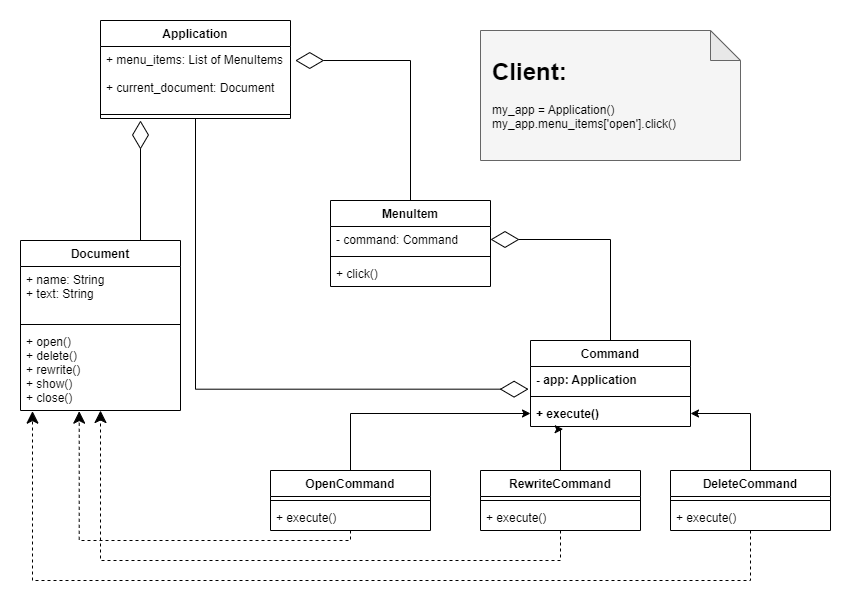

The diagram above was exported from draw.io. Its source (the exported page's mxGraphModel, read from the mxfile embedded in the PNG):
<mxGraphModel dx="1206" dy="817" grid="1" gridSize="10" guides="1" tooltips="1" connect="1" arrows="1" fold="1" page="1" pageScale="1" pageWidth="850" pageHeight="1100" math="0" shadow="0">
  <root>
    <mxCell id="0" />
    <mxCell id="1" parent="0" />
    <mxCell id="CO_NGIFfL66a_29jtt7U-33" style="edgeStyle=orthogonalEdgeStyle;rounded=0;orthogonalLoop=1;jettySize=auto;html=1;entryX=-0.012;entryY=0.872;entryDx=0;entryDy=0;entryPerimeter=0;strokeWidth=1;endArrow=diamondThin;endFill=0;endSize=26;" parent="1" source="CO_NGIFfL66a_29jtt7U-1" target="CO_NGIFfL66a_29jtt7U-10" edge="1">
      <mxGeometry relative="1" as="geometry" />
    </mxCell>
    <mxCell id="CO_NGIFfL66a_29jtt7U-1" value="Application" style="swimlane;fontStyle=1;align=center;verticalAlign=top;childLayout=stackLayout;horizontal=1;startSize=26;horizontalStack=0;resizeParent=1;resizeParentMax=0;resizeLast=0;collapsible=1;marginBottom=0;" parent="1" vertex="1">
      <mxGeometry x="100" y="70" width="190" height="98" as="geometry" />
    </mxCell>
    <mxCell id="CO_NGIFfL66a_29jtt7U-2" value="+ menu_items: List of MenuItems&#10;&#10;+ current_document: Document" style="text;strokeColor=none;fillColor=none;align=left;verticalAlign=top;spacingLeft=4;spacingRight=4;overflow=hidden;rotatable=0;points=[[0,0.5],[1,0.5]];portConstraint=eastwest;" parent="CO_NGIFfL66a_29jtt7U-1" vertex="1">
      <mxGeometry y="26" width="190" height="64" as="geometry" />
    </mxCell>
    <mxCell id="CO_NGIFfL66a_29jtt7U-3" value="" style="line;strokeWidth=1;fillColor=none;align=left;verticalAlign=middle;spacingTop=-1;spacingLeft=3;spacingRight=3;rotatable=0;labelPosition=right;points=[];portConstraint=eastwest;strokeColor=inherit;" parent="CO_NGIFfL66a_29jtt7U-1" vertex="1">
      <mxGeometry y="90" width="190" height="8" as="geometry" />
    </mxCell>
    <mxCell id="CO_NGIFfL66a_29jtt7U-27" style="edgeStyle=orthogonalEdgeStyle;rounded=0;orthogonalLoop=1;jettySize=auto;html=1;entryX=1.025;entryY=0.219;entryDx=0;entryDy=0;entryPerimeter=0;strokeWidth=1;endArrow=diamondThin;endFill=0;endSize=26;" parent="1" source="CO_NGIFfL66a_29jtt7U-5" target="CO_NGIFfL66a_29jtt7U-2" edge="1">
      <mxGeometry relative="1" as="geometry" />
    </mxCell>
    <mxCell id="CO_NGIFfL66a_29jtt7U-5" value="MenuItem" style="swimlane;fontStyle=1;align=center;verticalAlign=top;childLayout=stackLayout;horizontal=1;startSize=26;horizontalStack=0;resizeParent=1;resizeParentMax=0;resizeLast=0;collapsible=1;marginBottom=0;" parent="1" vertex="1">
      <mxGeometry x="330" y="250" width="160" height="86" as="geometry" />
    </mxCell>
    <mxCell id="CO_NGIFfL66a_29jtt7U-6" value="- command: Command" style="text;strokeColor=none;fillColor=none;align=left;verticalAlign=top;spacingLeft=4;spacingRight=4;overflow=hidden;rotatable=0;points=[[0,0.5],[1,0.5]];portConstraint=eastwest;" parent="CO_NGIFfL66a_29jtt7U-5" vertex="1">
      <mxGeometry y="26" width="160" height="26" as="geometry" />
    </mxCell>
    <mxCell id="CO_NGIFfL66a_29jtt7U-7" value="" style="line;strokeWidth=1;fillColor=none;align=left;verticalAlign=middle;spacingTop=-1;spacingLeft=3;spacingRight=3;rotatable=0;labelPosition=right;points=[];portConstraint=eastwest;strokeColor=inherit;" parent="CO_NGIFfL66a_29jtt7U-5" vertex="1">
      <mxGeometry y="52" width="160" height="8" as="geometry" />
    </mxCell>
    <mxCell id="CO_NGIFfL66a_29jtt7U-8" value="+ click()" style="text;strokeColor=none;fillColor=none;align=left;verticalAlign=top;spacingLeft=4;spacingRight=4;overflow=hidden;rotatable=0;points=[[0,0.5],[1,0.5]];portConstraint=eastwest;" parent="CO_NGIFfL66a_29jtt7U-5" vertex="1">
      <mxGeometry y="60" width="160" height="26" as="geometry" />
    </mxCell>
    <mxCell id="CO_NGIFfL66a_29jtt7U-26" style="edgeStyle=orthogonalEdgeStyle;rounded=0;orthogonalLoop=1;jettySize=auto;html=1;entryX=1;entryY=0.5;entryDx=0;entryDy=0;endArrow=diamondThin;endFill=0;strokeWidth=1;endSize=26;" parent="1" source="CO_NGIFfL66a_29jtt7U-9" target="CO_NGIFfL66a_29jtt7U-6" edge="1">
      <mxGeometry relative="1" as="geometry" />
    </mxCell>
    <mxCell id="CO_NGIFfL66a_29jtt7U-9" value="Command" style="swimlane;fontStyle=1;align=center;verticalAlign=top;childLayout=stackLayout;horizontal=1;startSize=26;horizontalStack=0;resizeParent=1;resizeParentMax=0;resizeLast=0;collapsible=1;marginBottom=0;" parent="1" vertex="1">
      <mxGeometry x="530" y="390" width="160" height="86" as="geometry" />
    </mxCell>
    <mxCell id="CO_NGIFfL66a_29jtt7U-10" value="- app: Application" style="text;strokeColor=none;fillColor=none;align=left;verticalAlign=top;spacingLeft=4;spacingRight=4;overflow=hidden;rotatable=0;points=[[0,0.5],[1,0.5]];portConstraint=eastwest;fontStyle=1" parent="CO_NGIFfL66a_29jtt7U-9" vertex="1">
      <mxGeometry y="26" width="160" height="26" as="geometry" />
    </mxCell>
    <mxCell id="CO_NGIFfL66a_29jtt7U-11" value="" style="line;strokeWidth=1;fillColor=none;align=left;verticalAlign=middle;spacingTop=-1;spacingLeft=3;spacingRight=3;rotatable=0;labelPosition=right;points=[];portConstraint=eastwest;strokeColor=inherit;" parent="CO_NGIFfL66a_29jtt7U-9" vertex="1">
      <mxGeometry y="52" width="160" height="8" as="geometry" />
    </mxCell>
    <mxCell id="CO_NGIFfL66a_29jtt7U-12" value="+ execute()" style="text;strokeColor=none;fillColor=none;align=left;verticalAlign=top;spacingLeft=4;spacingRight=4;overflow=hidden;rotatable=0;points=[[0,0.5],[1,0.5]];portConstraint=eastwest;fontStyle=1" parent="CO_NGIFfL66a_29jtt7U-9" vertex="1">
      <mxGeometry y="60" width="160" height="26" as="geometry" />
    </mxCell>
    <mxCell id="CO_NGIFfL66a_29jtt7U-25" style="edgeStyle=orthogonalEdgeStyle;rounded=0;orthogonalLoop=1;jettySize=auto;html=1;" parent="1" source="CO_NGIFfL66a_29jtt7U-13" target="CO_NGIFfL66a_29jtt7U-12" edge="1">
      <mxGeometry relative="1" as="geometry" />
    </mxCell>
    <mxCell id="CO_NGIFfL66a_29jtt7U-34" style="edgeStyle=orthogonalEdgeStyle;rounded=0;orthogonalLoop=1;jettySize=auto;html=1;entryX=0.367;entryY=1.008;entryDx=0;entryDy=0;entryPerimeter=0;strokeWidth=1;endArrow=classic;endFill=1;endSize=10;dashed=1;" parent="1" source="CO_NGIFfL66a_29jtt7U-13" target="CO_NGIFfL66a_29jtt7U-31" edge="1">
      <mxGeometry relative="1" as="geometry">
        <Array as="points">
          <mxPoint x="350" y="590" />
          <mxPoint x="79" y="590" />
        </Array>
      </mxGeometry>
    </mxCell>
    <mxCell id="CO_NGIFfL66a_29jtt7U-13" value="OpenCommand" style="swimlane;fontStyle=1;align=center;verticalAlign=top;childLayout=stackLayout;horizontal=1;startSize=26;horizontalStack=0;resizeParent=1;resizeParentMax=0;resizeLast=0;collapsible=1;marginBottom=0;" parent="1" vertex="1">
      <mxGeometry x="270" y="520" width="160" height="60" as="geometry" />
    </mxCell>
    <mxCell id="CO_NGIFfL66a_29jtt7U-15" value="" style="line;strokeWidth=1;fillColor=none;align=left;verticalAlign=middle;spacingTop=-1;spacingLeft=3;spacingRight=3;rotatable=0;labelPosition=right;points=[];portConstraint=eastwest;strokeColor=inherit;" parent="CO_NGIFfL66a_29jtt7U-13" vertex="1">
      <mxGeometry y="26" width="160" height="8" as="geometry" />
    </mxCell>
    <mxCell id="CO_NGIFfL66a_29jtt7U-16" value="+ execute()" style="text;strokeColor=none;fillColor=none;align=left;verticalAlign=top;spacingLeft=4;spacingRight=4;overflow=hidden;rotatable=0;points=[[0,0.5],[1,0.5]];portConstraint=eastwest;" parent="CO_NGIFfL66a_29jtt7U-13" vertex="1">
      <mxGeometry y="34" width="160" height="26" as="geometry" />
    </mxCell>
    <mxCell id="CO_NGIFfL66a_29jtt7U-24" style="edgeStyle=orthogonalEdgeStyle;rounded=0;orthogonalLoop=1;jettySize=auto;html=1;entryX=0.204;entryY=1.103;entryDx=0;entryDy=0;entryPerimeter=0;" parent="1" source="CO_NGIFfL66a_29jtt7U-17" target="CO_NGIFfL66a_29jtt7U-12" edge="1">
      <mxGeometry relative="1" as="geometry">
        <Array as="points">
          <mxPoint x="560" y="479" />
        </Array>
      </mxGeometry>
    </mxCell>
    <mxCell id="CO_NGIFfL66a_29jtt7U-17" value="RewriteCommand" style="swimlane;fontStyle=1;align=center;verticalAlign=top;childLayout=stackLayout;horizontal=1;startSize=26;horizontalStack=0;resizeParent=1;resizeParentMax=0;resizeLast=0;collapsible=1;marginBottom=0;" parent="1" vertex="1">
      <mxGeometry x="480" y="520" width="160" height="60" as="geometry" />
    </mxCell>
    <mxCell id="CO_NGIFfL66a_29jtt7U-18" value="" style="line;strokeWidth=1;fillColor=none;align=left;verticalAlign=middle;spacingTop=-1;spacingLeft=3;spacingRight=3;rotatable=0;labelPosition=right;points=[];portConstraint=eastwest;strokeColor=inherit;" parent="CO_NGIFfL66a_29jtt7U-17" vertex="1">
      <mxGeometry y="26" width="160" height="8" as="geometry" />
    </mxCell>
    <mxCell id="CO_NGIFfL66a_29jtt7U-19" value="+ execute()" style="text;strokeColor=none;fillColor=none;align=left;verticalAlign=top;spacingLeft=4;spacingRight=4;overflow=hidden;rotatable=0;points=[[0,0.5],[1,0.5]];portConstraint=eastwest;" parent="CO_NGIFfL66a_29jtt7U-17" vertex="1">
      <mxGeometry y="34" width="160" height="26" as="geometry" />
    </mxCell>
    <mxCell id="CO_NGIFfL66a_29jtt7U-23" style="edgeStyle=orthogonalEdgeStyle;rounded=0;orthogonalLoop=1;jettySize=auto;html=1;entryX=1;entryY=0.5;entryDx=0;entryDy=0;" parent="1" source="CO_NGIFfL66a_29jtt7U-20" target="CO_NGIFfL66a_29jtt7U-12" edge="1">
      <mxGeometry relative="1" as="geometry" />
    </mxCell>
    <mxCell id="CO_NGIFfL66a_29jtt7U-37" style="edgeStyle=orthogonalEdgeStyle;rounded=0;orthogonalLoop=1;jettySize=auto;html=1;entryX=0.075;entryY=1.008;entryDx=0;entryDy=0;entryPerimeter=0;dashed=1;strokeWidth=1;endArrow=classic;endFill=1;endSize=10;" parent="1" source="CO_NGIFfL66a_29jtt7U-20" target="CO_NGIFfL66a_29jtt7U-31" edge="1">
      <mxGeometry relative="1" as="geometry">
        <Array as="points">
          <mxPoint x="750" y="630" />
          <mxPoint x="32" y="630" />
        </Array>
      </mxGeometry>
    </mxCell>
    <mxCell id="CO_NGIFfL66a_29jtt7U-20" value="DeleteCommand" style="swimlane;fontStyle=1;align=center;verticalAlign=top;childLayout=stackLayout;horizontal=1;startSize=26;horizontalStack=0;resizeParent=1;resizeParentMax=0;resizeLast=0;collapsible=1;marginBottom=0;" parent="1" vertex="1">
      <mxGeometry x="670" y="520" width="160" height="60" as="geometry" />
    </mxCell>
    <mxCell id="CO_NGIFfL66a_29jtt7U-21" value="" style="line;strokeWidth=1;fillColor=none;align=left;verticalAlign=middle;spacingTop=-1;spacingLeft=3;spacingRight=3;rotatable=0;labelPosition=right;points=[];portConstraint=eastwest;strokeColor=inherit;" parent="CO_NGIFfL66a_29jtt7U-20" vertex="1">
      <mxGeometry y="26" width="160" height="8" as="geometry" />
    </mxCell>
    <mxCell id="CO_NGIFfL66a_29jtt7U-22" value="+ execute()" style="text;strokeColor=none;fillColor=none;align=left;verticalAlign=top;spacingLeft=4;spacingRight=4;overflow=hidden;rotatable=0;points=[[0,0.5],[1,0.5]];portConstraint=eastwest;" parent="CO_NGIFfL66a_29jtt7U-20" vertex="1">
      <mxGeometry y="34" width="160" height="26" as="geometry" />
    </mxCell>
    <mxCell id="CO_NGIFfL66a_29jtt7U-32" style="edgeStyle=orthogonalEdgeStyle;rounded=0;orthogonalLoop=1;jettySize=auto;html=1;strokeWidth=1;endArrow=diamondThin;endFill=0;endSize=26;exitX=0.75;exitY=0;exitDx=0;exitDy=0;" parent="1" source="CO_NGIFfL66a_29jtt7U-28" edge="1">
      <mxGeometry relative="1" as="geometry">
        <mxPoint x="140" y="170" as="targetPoint" />
      </mxGeometry>
    </mxCell>
    <mxCell id="CO_NGIFfL66a_29jtt7U-28" value="Document" style="swimlane;fontStyle=1;align=center;verticalAlign=top;childLayout=stackLayout;horizontal=1;startSize=26;horizontalStack=0;resizeParent=1;resizeParentMax=0;resizeLast=0;collapsible=1;marginBottom=0;" parent="1" vertex="1">
      <mxGeometry x="20" y="290" width="160" height="170" as="geometry" />
    </mxCell>
    <mxCell id="CO_NGIFfL66a_29jtt7U-29" value="+ name: String&#10;+ text: String" style="text;strokeColor=none;fillColor=none;align=left;verticalAlign=top;spacingLeft=4;spacingRight=4;overflow=hidden;rotatable=0;points=[[0,0.5],[1,0.5]];portConstraint=eastwest;" parent="CO_NGIFfL66a_29jtt7U-28" vertex="1">
      <mxGeometry y="26" width="160" height="54" as="geometry" />
    </mxCell>
    <mxCell id="CO_NGIFfL66a_29jtt7U-30" value="" style="line;strokeWidth=1;fillColor=none;align=left;verticalAlign=middle;spacingTop=-1;spacingLeft=3;spacingRight=3;rotatable=0;labelPosition=right;points=[];portConstraint=eastwest;strokeColor=inherit;" parent="CO_NGIFfL66a_29jtt7U-28" vertex="1">
      <mxGeometry y="80" width="160" height="8" as="geometry" />
    </mxCell>
    <mxCell id="CO_NGIFfL66a_29jtt7U-31" value="+ open()&#10;+ delete()&#10;+ rewrite()&#10;+ show()&#10;+ close() &#10;" style="text;strokeColor=none;fillColor=none;align=left;verticalAlign=top;spacingLeft=4;spacingRight=4;overflow=hidden;rotatable=0;points=[[0,0.5],[1,0.5]];portConstraint=eastwest;" parent="CO_NGIFfL66a_29jtt7U-28" vertex="1">
      <mxGeometry y="88" width="160" height="82" as="geometry" />
    </mxCell>
    <mxCell id="CO_NGIFfL66a_29jtt7U-35" style="edgeStyle=orthogonalEdgeStyle;rounded=0;orthogonalLoop=1;jettySize=auto;html=1;entryX=0.5;entryY=1;entryDx=0;entryDy=0;entryPerimeter=0;dashed=1;strokeWidth=1;endArrow=classic;endFill=1;endSize=10;" parent="1" source="CO_NGIFfL66a_29jtt7U-19" target="CO_NGIFfL66a_29jtt7U-31" edge="1">
      <mxGeometry relative="1" as="geometry">
        <Array as="points">
          <mxPoint x="560" y="610" />
          <mxPoint x="100" y="610" />
        </Array>
      </mxGeometry>
    </mxCell>
    <mxCell id="CO_NGIFfL66a_29jtt7U-41" value="" style="group" parent="1" vertex="1" connectable="0">
      <mxGeometry x="480" y="80" width="260" height="230" as="geometry" />
    </mxCell>
    <mxCell id="CO_NGIFfL66a_29jtt7U-42" value="" style="shape=note;whiteSpace=wrap;html=1;backgroundOutline=1;darkOpacity=0.05;fillColor=#f5f5f5;fontColor=#333333;strokeColor=#666666;" parent="CO_NGIFfL66a_29jtt7U-41" vertex="1">
      <mxGeometry width="260" height="130" as="geometry" />
    </mxCell>
    <mxCell id="CO_NGIFfL66a_29jtt7U-43" value="&lt;h1&gt;Client:&lt;/h1&gt;&lt;div&gt;my_app = Application()&lt;/div&gt;&lt;div&gt;my_app.menu_items['open'].click()&lt;/div&gt;" style="text;html=1;strokeColor=none;fillColor=none;spacing=5;spacingTop=-20;whiteSpace=wrap;overflow=hidden;rounded=0;" parent="CO_NGIFfL66a_29jtt7U-41" vertex="1">
      <mxGeometry x="7" y="22" width="230" height="200" as="geometry" />
    </mxCell>
  </root>
</mxGraphModel>